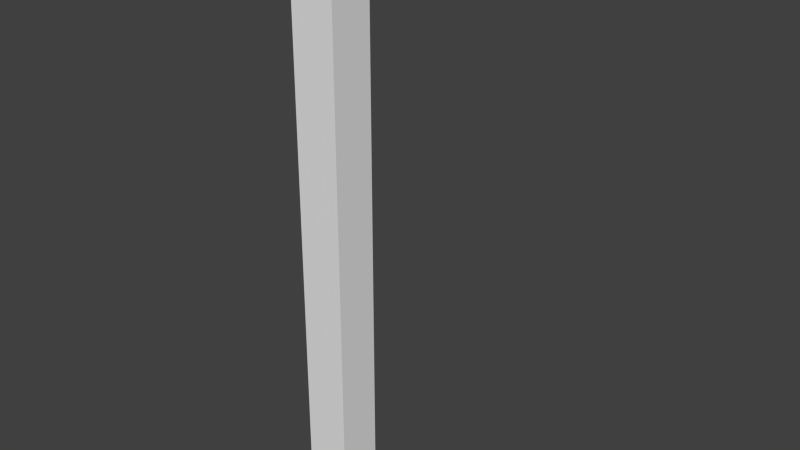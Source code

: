 # Source: light.blend  (saved by Blender 2.79.0; exported with 4.5.12 LTS)
import bpy
from mathutils import Matrix  # noqa: F401  (used for matrix-valued properties, if any)

bpy.ops.wm.read_factory_settings(use_empty=True)
scene = bpy.context.scene
scene.name = 'Scene'

# ---- collections
col_collection_1 = bpy.data.collections.new('Collection 1'); scene.collection.children.link(col_collection_1)

# ---- materials (node trees are filled in below, after node groups)
mat_dark___333333 = bpy.data.materials.new('dark [#333333]')
mat_dark___333333.alpha_threshold = 0.0
mat_dark___333333.use_transparent_shadow = False
mat_dark___333333.diffuse_color = (0.1, 0.1, 0.1, 1.0)
mat_dark___333333.roughness = 0.5
mat_dark___333333.specular_intensity = 0.0
mat_light___eeeeee = bpy.data.materials.new('light [#eeeeee]')
mat_light___eeeeee.alpha_threshold = 0.0
mat_light___eeeeee.use_transparent_shadow = False
mat_light___eeeeee.roughness = 0.5
mat_light___eeeeee.specular_intensity = 0.0

# ---- material node trees

# ---- world
world_world = bpy.data.worlds.new('World'); scene.world = world_world
world_world.color = (0.05088, 0.05088, 0.05088)
world_world.use_sun_shadow = False
world_world.sun_shadow_jitter_overblur = 0.0
world_world.cycles.sampling_method = 'NONE'
world_world.cycles.sample_map_resolution = 256

# ---- meshes
me_plane = bpy.data.meshes.new('Plane')
me_plane.from_pydata([(-0.1132, -0.4564, 2.535), (0.1132, -0.23, 2.723), (-0.1132, -0.23, 2.535), (-0.1132, -0.23, 2.723), (0.1132, -0.4564, 2.535), (0.1132, -0.3786, 2.68), (0.1132, -0.23, 2.535), (-0.1132, -0.3786, 2.68), (-0.1132, -0.4564, -0.2457), (0.1132, -0.4564, -0.2457), (-0.1132, -0.23, -0.3962), (0.1132, -0.23, -0.3962), (0.1132, 0.3331, 2.65), (-0.1132, 0.3331, 2.65), (-0.1132, 0.3331, 2.723), (0.1132, 0.3331, 2.723), (0.1132, 0.6576, 2.65), (-0.1132, 0.6576, 2.65), (-0.1132, 0.6576, 2.723), (0.1132, 0.6576, 2.723)], [], [(2, 0, 7, 3), (3, 1, 15, 14), (11, 6, 4, 9), (8, 0, 2, 10), (9, 8, 10, 11), (10, 2, 6, 11), (4, 6, 1, 5), (0, 4, 5, 7), (9, 4, 0, 8), (7, 5, 1, 3), (14, 15, 19, 18), (1, 6, 12, 15), (2, 3, 14, 13), (6, 2, 13, 12), (16, 17, 18, 19), (15, 12, 16, 19), (13, 14, 18, 17), (12, 13, 17, 16)])
me_plane.polygons.foreach_set('material_index', [1, 1, 1, 1, 1, 1, 1, 1, 1, 1, 1, 1, 1, 1, 1, 1, 1, 1])
_uv = me_plane.uv_layers.new(name='UVMap')
_uv.uv.foreach_set('vector', [0.0, 0.0, 1.0, 0.0, 1.0, 1.0, 0.0, 1.0, 0.0, 0.0, 1.0, 0.0, 1.0, 1.0, 0.0, 1.0, 0.0, 0.0, 1.0, 0.0, 1.0, 1.0, 0.0, 1.0, 0.0, 0.0, 1.0, 0.0, 1.0, 1.0, 0.0, 1.0, 0.0, 0.0, 1.0, 0.0, 1.0, 1.0, 0.0, 1.0, 0.0, 0.0, 1.0, 0.0, 1.0, 1.0, 0.0, 1.0, 0.0, 0.0, 1.0, 0.0, 1.0, 1.0, 0.0, 1.0, 0.0, 0.0, 1.0, 0.0, 1.0, 1.0, 0.0, 1.0, 0.0, 0.0, 1.0, 0.0, 1.0, 1.0, 0.0, 1.0, 0.0, 0.0, 1.0, 0.0, 1.0, 1.0, 0.0, 1.0, 0.0, 0.0, 1.0, 0.0, 1.0, 1.0, 0.0, 1.0, 0.0, 0.0, 1.0, 0.0, 1.0, 1.0, 0.0, 1.0, 0.0, 0.0, 1.0, 0.0, 1.0, 1.0, 0.0, 1.0, 0.0, 0.0, 1.0, 0.0, 1.0, 1.0, 0.0, 1.0, 0.0, 0.0, 1.0, 0.0, 1.0, 1.0, 0.0, 1.0, 0.0, 0.0, 1.0, 0.0, 1.0, 1.0, 0.0, 1.0, 0.0, 0.0, 1.0, 0.0, 1.0, 1.0, 0.0, 1.0, 0.0, 0.0, 1.0, 0.0, 1.0, 1.0, 0.0, 1.0])
me_plane.materials.append(mat_dark___333333)
me_plane.materials.append(mat_light___eeeeee)
me_plane.use_remesh_preserve_volume = False
me_plane.use_remesh_preserve_attributes = False
me_plane.use_mirror_vertex_groups = False
me_plane.update()

# ---- objects
ob_straight = bpy.data.objects.new('straight', me_plane)

# ---- transforms, parenting, visibility, modifiers, constraints
ob_straight.location = (0.0, 0.0, 0.0)
ob_straight.lineart.crease_threshold = 0.0

# ---- collection membership
col_collection_1.objects.link(ob_straight)

# ---- scene / render settings (as saved in the file)
scene.frame_start = 1; scene.frame_end = 250; scene.frame_set(1)
scene.render.engine = 'BLENDER_EEVEE_NEXT'
scene.render.resolution_percentage = 50
scene.render.dither_intensity = 0.0
scene.cycles.use_denoising = False
scene.cycles.samples = 10
scene.cycles.sampling_pattern = 'TABULATED_SOBOL'
scene.cycles.light_sampling_threshold = 0.0
scene.cycles.use_adaptive_sampling = False
scene.cycles.use_light_tree = False
scene.cycles.blur_glossy = 0.0
scene.cycles.pixel_filter_type = 'GAUSSIAN'
scene.cycles.sample_clamp_indirect = 0.0
scene.view_settings.view_transform = 'Standard'
bpy.context.view_layer.update()

# ---- added for rendering (the .blend has no active camera and no usable light): camera, sun
cam_auto = bpy.data.cameras.new('AutoCamera')
cam_auto.lens = 50.0
cam_auto.sensor_width = 36.0
cam_auto.clip_end = 1000.0
ob_auto_camera = bpy.data.objects.new('AutoCamera', cam_auto)
scene.collection.objects.link(ob_auto_camera)
ob_auto_camera.location = (3.07206, -3.58588, 3.62127)
ob_auto_camera.rotation_euler = (1.09748, -7.21219e-08, 0.694738)
scene.camera = ob_auto_camera
light_auto_sun = bpy.data.lights.new('AutoSun', 'SUN')
light_auto_sun.energy = 3.0
light_auto_sun.angle = 0.0523599
ob_auto_sun = bpy.data.objects.new('AutoSun', light_auto_sun)
scene.collection.objects.link(ob_auto_sun)
ob_auto_sun.rotation_euler = (0.872665, 0.174533, 0.523599)
bpy.context.view_layer.update()
